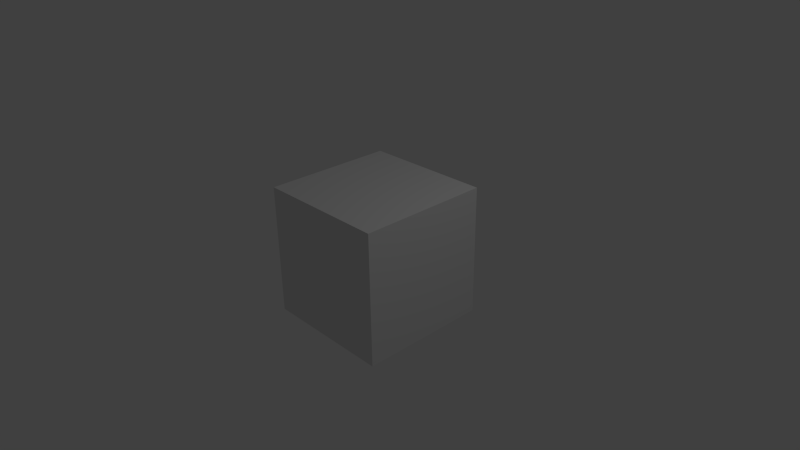 # Source: materials.blend  (saved by Blender 2.59.0; exported with 4.5.12 LTS)
import bpy
from mathutils import Matrix  # noqa: F401  (used for matrix-valued properties, if any)

bpy.ops.wm.read_factory_settings(use_empty=True)
scene = bpy.context.scene
scene.name = 'Scene'

# ---- collections
col_collection_1 = bpy.data.collections.new('Collection 1'); scene.collection.children.link(col_collection_1)

# ---- world
world_world = bpy.data.worlds.new('World'); scene.world = world_world
world_world.color = (0.05088, 0.05088, 0.05088)
world_world.use_sun_shadow = False
world_world.sun_shadow_jitter_overblur = 0.0
world_world.cycles.sampling_method = 'MANUAL'
world_world.cycles.sample_map_resolution = 256

# ---- cameras
cam_camera = bpy.data.cameras.new('Camera')
cam_camera.clip_end = 100.0
cam_camera.lens = 35.0
cam_camera.ortho_scale = 7.314
cam_camera.dof.focus_distance = 0.0
cam_camera.dof.aperture_fstop = 128.0

# ---- lights
light_lamp = bpy.data.lights.new('Lamp', 'POINT')
light_lamp.transmission_factor = 0.0
light_lamp.cutoff_distance = 30.0
light_lamp.energy = 100.0
light_lamp.shadow_buffer_clip_start = 1.001
light_lamp.shadow_soft_size = 1.0
light_lamp.shadow_maximum_resolution = 0.006
light_lamp.use_absolute_resolution = True
light_lamp.cycles.use_multiple_importance_sampling = False

# ---- meshes
me_cube = bpy.data.meshes.new('Cube')
me_cube.from_pydata([(1.0, 1.0, -1.0), (1.0, -1.0, -1.0), (-1.0, -1.0, -1.0), (-1.0, 1.0, -1.0), (1.0, 1.0, 1.0), (1.0, -1.0, 1.0), (-1.0, -1.0, 1.0), (-1.0, 1.0, 1.0)], [], [(0, 1, 2, 3), (4, 7, 6, 5), (0, 4, 5, 1), (1, 5, 6, 2), (2, 6, 7, 3), (4, 0, 3, 7)])
me_cube.materials.append(None)
me_cube.use_remesh_preserve_volume = False
me_cube.use_remesh_preserve_attributes = False
me_cube.use_mirror_vertex_groups = False
me_cube.update()

# ---- objects
ob_cube = bpy.data.objects.new('Cube', me_cube)
ob_lamp = bpy.data.objects.new('Lamp', light_lamp)
ob_camera = bpy.data.objects.new('Camera', cam_camera)

# ---- transforms, parenting, visibility, modifiers, constraints
ob_cube.location = (0.0, 0.0, 0.0)
ob_cube.lock_rotations_4d = False
ob_cube.empty_display_type = 'ARROWS'
ob_cube.lineart.crease_threshold = 0.0
ob_lamp.location = (4.076, 1.005, 5.904)
ob_lamp.rotation_euler = (0.6503, 0.05522, 1.866)
ob_lamp.lock_rotations_4d = False
ob_lamp.empty_display_type = 'ARROWS'
ob_lamp.color = (0.0, 0.0, 0.0, 0.0)
ob_lamp.lineart.crease_threshold = 0.0
ob_camera.location = (7.481, -6.508, 5.344)
ob_camera.rotation_euler = (1.109, 0.01082, 0.8149)
ob_camera.lock_rotations_4d = False
ob_camera.empty_display_type = 'ARROWS'
ob_camera.color = (0.0, 0.0, 0.0, 0.0)
ob_camera.display_type = 'WIRE'
ob_camera.lineart.crease_threshold = 0.0

# ---- collection membership
col_collection_1.objects.link(ob_cube)
col_collection_1.objects.link(ob_lamp)
col_collection_1.objects.link(ob_camera)

# ---- scene / render settings (as saved in the file)
scene.camera = ob_camera
scene.frame_start = 1; scene.frame_end = 250; scene.frame_set(1)
scene.render.engine = 'BLENDER_EEVEE_NEXT'
scene.render.image_settings.color_mode = 'RGB'
scene.render.image_settings.compression = 90
scene.render.resolution_percentage = 50
scene.render.dither_intensity = 0.0
scene.render.bake_margin = 2
scene.render.bake_bias = 0.0
scene.cycles.use_denoising = False
scene.cycles.samples = 10
scene.cycles.sampling_pattern = 'TABULATED_SOBOL'
scene.cycles.light_sampling_threshold = 0.0
scene.cycles.use_adaptive_sampling = False
scene.cycles.use_light_tree = False
scene.cycles.blur_glossy = 0.0
scene.cycles.volume_bounces = 1
scene.cycles.pixel_filter_type = 'GAUSSIAN'
scene.cycles.sample_clamp_indirect = 0.0
scene.view_settings.view_transform = 'Standard'
bpy.context.view_layer.update()
